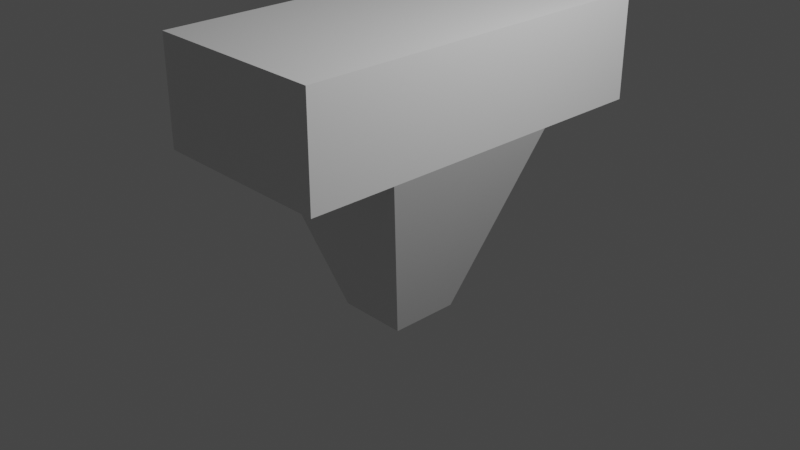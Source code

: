 # Source: built-icon-src.blend  (saved by Blender 2.91.10; exported with 4.5.12 LTS)
import bpy
from mathutils import Matrix  # noqa: F401  (used for matrix-valued properties, if any)

bpy.ops.wm.read_factory_settings(use_empty=True)
scene = bpy.context.scene
scene.name = 'Scene'

# ---- collections
col_collection = bpy.data.collections.new('Collection'); scene.collection.children.link(col_collection)

# ---- materials (node trees are filled in below, after node groups)
mat_material = bpy.data.materials.new('Material')
mat_material.alpha_threshold = 0.0
mat_material.line_color = (0.0, 0.0, 0.0, 1.0)

# ---- material node trees
mat_material.use_nodes = True; mat_material.node_tree.nodes.clear()
_N = mat_material.node_tree.nodes; _L = mat_material.node_tree.links
n0 = _N.new('ShaderNodeOutputMaterial'); n0.name = 'Material Output'; n0.location = (300, 300)
n1 = _N.new('ShaderNodeBsdfPrincipled'); n1.name = 'Principled BSDF'; n1.location = (10, 300)
n1.distribution = 'GGX'
n1.subsurface_method = 'BURLEY'
n1.inputs[2].default_value = 0.4
n1.inputs[3].default_value = 1.45
n1.inputs[27].default_value = (0.0, 0.0, 0.0, 1.0)
n1.inputs[28].default_value = 1.0
_L.new(n1.outputs[0], n0.inputs[0])
n0.is_active_output = True

# ---- world
world_world = bpy.data.worlds.new('World'); scene.world = world_world
world_world.use_nodes = True; world_world.node_tree.nodes.clear()
_N = world_world.node_tree.nodes; _L = world_world.node_tree.links
n0 = _N.new('ShaderNodeOutputWorld'); n0.name = 'World Output'; n0.location = (300, 300)
n1 = _N.new('ShaderNodeBackground'); n1.name = 'Background'; n1.location = (10, 300)
n1.inputs[0].default_value = (0.05088, 0.05088, 0.05088, 1.0)
_L.new(n1.outputs[0], n0.inputs[0])
n0.is_active_output = True
world_world.color = (0.05088, 0.05088, 0.05088)
world_world.use_sun_shadow = False
world_world.sun_shadow_jitter_overblur = 0.0

# ---- cameras
cam_camera = bpy.data.cameras.new('Camera')
cam_camera.clip_end = 100.0
cam_camera.ortho_scale = 7.314

# ---- lights
light_light = bpy.data.lights.new('Light', 'POINT')
light_light.transmission_factor = 0.0
light_light.energy = 1000.0
light_light.shadow_soft_size = 0.1
light_light.shadow_maximum_resolution = 0.006
light_light.use_absolute_resolution = True

# ---- meshes
me_cube = bpy.data.meshes.new('Cube')
me_cube.from_pydata([(1.0, 1.0, 1.0), (0.3814, 0.3814, -1.0), (1.0, -1.0, 1.0), (0.3814, -0.3814, -1.0), (-1.0, 1.0, 1.0), (-0.3814, 0.3814, -1.0), (-1.0, -1.0, 1.0), (-0.3814, -0.3814, -1.0), (1.0, -1.0, 2.134), (-1.0, -1.0, 2.134), (1.0, 1.0, 2.134), (-1.0, 1.0, 2.134), (1.0, -1.92, 1.0), (-1.0, -1.92, 1.0), (1.0, -1.92, 2.134), (-1.0, -1.92, 2.134), (-1.0, 2.19, 1.0), (1.0, 2.19, 1.0), (-1.0, 2.19, 2.134), (1.0, 2.19, 2.134)], [], [(6, 2, 12, 13), (3, 2, 6, 7), (7, 6, 4, 5), (1, 7, 5), (1, 0, 2, 3), (5, 4, 0, 1), (10, 11, 9, 8), (4, 6, 9, 11), (2, 0, 10, 8), (10, 0, 17, 19), (13, 12, 14, 15), (9, 6, 13, 15), (2, 8, 14, 12), (8, 9, 15, 14), (17, 16, 18, 19), (11, 10, 19, 18), (4, 11, 18, 16), (0, 4, 16, 17), (1, 3, 7)])
_uv = me_cube.uv_layers.new(name='UVMap')
_uv.uv.foreach_set('vector', [0.625, 1.0, 0.625, 0.75, 0.625, 0.75, 0.625, 1.0, 0.375, 0.75, 0.625, 0.75, 0.625, 1.0, 0.375, 1.0, 0.375, 0.0, 0.625, 0.0, 0.625, 0.25, 0.375, 0.25, 0.375, 0.5, 0.125, 0.75, 0.125, 0.5, 0.375, 0.5, 0.625, 0.5, 0.625, 0.75, 0.375, 0.75, 0.375, 0.25, 0.625, 0.25, 0.625, 0.5, 0.375, 0.5, 0.625, 0.5, 0.875, 0.5, 0.875, 0.75, 0.625, 0.75, 0.625, 0.25, 0.625, 0.0, 0.625, 0.0, 0.625, 0.25, 0.625, 0.75, 0.625, 0.5, 0.625, 0.5, 0.625, 0.75, 0.625, 0.5, 0.625, 0.5, 0.625, 0.5, 0.625, 0.5, 0.625, 1.0, 0.625, 0.75, 0.625, 0.75, 0.625, 1.0, 0.625, 0.0, 0.625, 0.0, 0.625, 0.0, 0.625, 0.0, 0.625, 0.75, 0.625, 0.75, 0.625, 0.75, 0.625, 0.75, 0.625, 0.75, 0.875, 0.75, 0.875, 0.75, 0.625, 0.75, 0.625, 0.5, 0.625, 0.25, 0.625, 0.25, 0.625, 0.5, 0.875, 0.5, 0.625, 0.5, 0.625, 0.5, 0.875, 0.5, 0.625, 0.25, 0.625, 0.25, 0.625, 0.25, 0.625, 0.25, 0.625, 0.5, 0.625, 0.25, 0.625, 0.25, 0.625, 0.5, 0.375, 0.5, 0.375, 0.75, 0.125, 0.75])
me_cube.materials.append(mat_material)
me_cube.use_remesh_preserve_volume = False
me_cube.use_remesh_preserve_attributes = False
me_cube.use_mirror_vertex_groups = False
me_cube.update()

# ---- objects
ob_cube = bpy.data.objects.new('Cube', me_cube)
ob_light = bpy.data.objects.new('Light', light_light)
ob_camera = bpy.data.objects.new('Camera', cam_camera)

# ---- transforms, parenting, visibility, modifiers, constraints
ob_cube.location = (0.0, 0.0, 0.0)
ob_cube.lock_rotations_4d = False
ob_cube.empty_display_type = 'ARROWS'
ob_cube.lineart.crease_threshold = 0.0
ob_light.location = (4.076, 1.005, 5.904)
ob_light.rotation_euler = (0.6503, 0.05522, 1.866)
ob_light.lock_rotations_4d = False
ob_light.empty_display_type = 'ARROWS'
ob_light.color = (0.0, 0.0, 0.0, 0.0)
ob_light.lineart.crease_threshold = 0.0
ob_camera.location = (7.359, -6.926, 4.958)
ob_camera.rotation_euler = (1.109, 0.0, 0.8149)
ob_camera.lock_rotations_4d = False
ob_camera.empty_display_type = 'ARROWS'
ob_camera.color = (0.0, 0.0, 0.0, 0.0)
ob_camera.display_type = 'WIRE'
ob_camera.lineart.crease_threshold = 0.0

# ---- collection membership
col_collection.objects.link(ob_cube)
col_collection.objects.link(ob_light)
col_collection.objects.link(ob_camera)

# ---- scene / render settings (as saved in the file)
scene.camera = ob_camera
scene.frame_start = 1; scene.frame_end = 250; scene.frame_set(1)
scene.render.engine = 'CYCLES'
scene.render.film_transparent = True
scene.cycles.use_denoising = False
scene.cycles.samples = 128
scene.cycles.sampling_pattern = 'TABULATED_SOBOL'
scene.cycles.use_adaptive_sampling = False
scene.cycles.use_light_tree = False
scene.view_settings.view_transform = 'Filmic'
bpy.context.view_layer.update()
